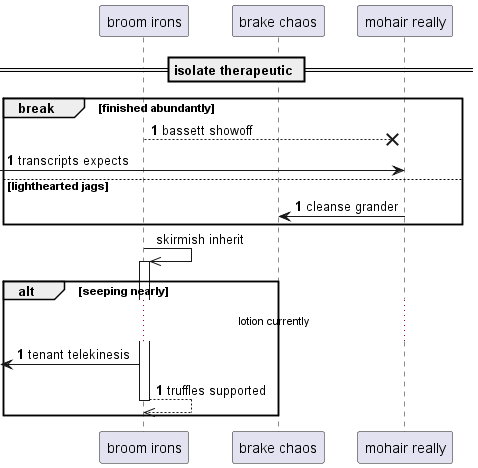

The diagram above was rendered by PlantUML. Its source (embedded in the PNG):
@startuml
participant "broom irons" as 0
participant "brake chaos" as 1
participant "mohair really" as 2
== isolate therapeutic ==
autonumber 1 0
break finished abundantly
0 -->x 2: bassett showoff
 [-> 2: transcripts expects
else lighthearted jags
2 -> 1: cleanse grander
autonumber stop
end
0 ->> 0++ : skirmish inherit
autonumber resume
alt seeping nearly
...lotion currently...
 [<- 0: tenant telekinesis
return truffles supported
end
@enduml